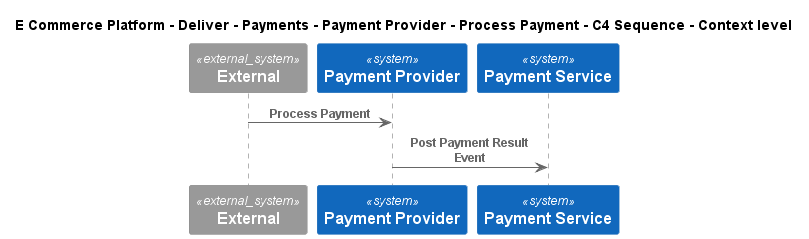

The diagram above was rendered by PlantUML. Its source (embedded in the PNG):
@startuml
!include ..\..\..\..\..\..\..\.c4s\C4_Sequence.puml
SHOW_FOOT_BOXES()

title E Commerce Platform - Deliver - Payments - Payment Provider - Process Payment - C4 Sequence - Context level

System_Ext(C4InterFlow.SoftwareSystems.ExternalSystem, "External", "")
System(ECommercePlatform.Deliver.Payments.SoftwareSystems.PaymentProvider, "Payment Provider", "")
System(ECommercePlatform.Deliver.Payments.SoftwareSystems.PaymentService, "Payment Service", "")

Rel(C4InterFlow.SoftwareSystems.ExternalSystem, ECommercePlatform.Deliver.Payments.SoftwareSystems.PaymentProvider, "Process Payment")
Rel(ECommercePlatform.Deliver.Payments.SoftwareSystems.PaymentProvider, ECommercePlatform.Deliver.Payments.SoftwareSystems.PaymentService, "Post Payment Result Event")


@enduml